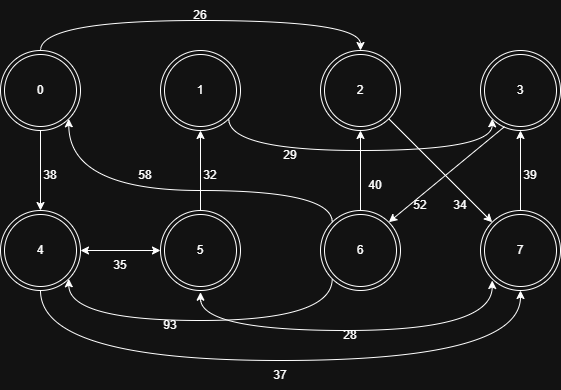

The diagram above was exported from draw.io. Its source (the exported page's mxGraphModel, read from the mxfile embedded in the PNG):
<mxGraphModel dx="975" dy="512" grid="1" gridSize="10" guides="1" tooltips="1" connect="1" arrows="1" fold="1" page="1" pageScale="1" pageWidth="850" pageHeight="1100" math="0" shadow="0">
  <root>
    <mxCell id="0" />
    <mxCell id="1" parent="0" />
    <mxCell id="n5ifR0qQ55q_Xqiyt7lt-1" parent="1" style="ellipse;shape=doubleEllipse;whiteSpace=wrap;html=1;aspect=fixed;" value="0" vertex="1">
      <mxGeometry height="80" width="80" x="40" y="160" as="geometry" />
    </mxCell>
    <mxCell id="n5ifR0qQ55q_Xqiyt7lt-2" parent="1" style="ellipse;shape=doubleEllipse;whiteSpace=wrap;html=1;aspect=fixed;" value="1" vertex="1">
      <mxGeometry height="80" width="80" x="200" y="160" as="geometry" />
    </mxCell>
    <mxCell id="n5ifR0qQ55q_Xqiyt7lt-3" parent="1" style="ellipse;shape=doubleEllipse;whiteSpace=wrap;html=1;aspect=fixed;" value="2" vertex="1">
      <mxGeometry height="80" width="80" x="360" y="160" as="geometry" />
    </mxCell>
    <mxCell id="nPmc58smtGcaCLuhRIz5-1" parent="1" style="ellipse;shape=doubleEllipse;whiteSpace=wrap;html=1;aspect=fixed;" value="3" vertex="1">
      <mxGeometry height="80" width="80" x="520" y="160" as="geometry" />
    </mxCell>
    <mxCell id="nPmc58smtGcaCLuhRIz5-2" parent="1" style="ellipse;shape=doubleEllipse;whiteSpace=wrap;html=1;aspect=fixed;" value="4" vertex="1">
      <mxGeometry height="80" width="80" x="40" y="320" as="geometry" />
    </mxCell>
    <mxCell id="nPmc58smtGcaCLuhRIz5-3" parent="1" style="ellipse;shape=doubleEllipse;whiteSpace=wrap;html=1;aspect=fixed;" value="5" vertex="1">
      <mxGeometry height="80" width="80" x="200" y="320" as="geometry" />
    </mxCell>
    <mxCell id="nPmc58smtGcaCLuhRIz5-4" parent="1" style="ellipse;shape=doubleEllipse;whiteSpace=wrap;html=1;aspect=fixed;" value="6" vertex="1">
      <mxGeometry height="80" width="80" x="360" y="320" as="geometry" />
    </mxCell>
    <mxCell id="nPmc58smtGcaCLuhRIz5-5" parent="1" style="ellipse;shape=doubleEllipse;whiteSpace=wrap;html=1;aspect=fixed;" value="7" vertex="1">
      <mxGeometry height="80" width="80" x="520" y="320" as="geometry" />
    </mxCell>
    <mxCell id="nPmc58smtGcaCLuhRIz5-8" edge="1" parent="1" style="endArrow=classic;startArrow=classic;html=1;rounded=0;entryX=0;entryY=0.5;entryDx=0;entryDy=0;" target="nPmc58smtGcaCLuhRIz5-3" value="">
      <mxGeometry height="50" relative="1" width="50" as="geometry">
        <mxPoint x="120" y="360" as="sourcePoint" />
        <mxPoint x="170" y="310" as="targetPoint" />
      </mxGeometry>
    </mxCell>
    <mxCell id="nPmc58smtGcaCLuhRIz5-9" parent="1" style="text;html=1;whiteSpace=wrap;strokeColor=none;fillColor=none;align=center;verticalAlign=middle;rounded=0;" value="35" vertex="1">
      <mxGeometry height="30" width="60" x="130" y="360" as="geometry" />
    </mxCell>
    <mxCell id="nPmc58smtGcaCLuhRIz5-15" edge="1" parent="1" source="nPmc58smtGcaCLuhRIz5-2" style="curved=1;endArrow=classic;html=1;rounded=1;edgeStyle=orthogonalEdgeStyle;entryX=0.5;entryY=1;entryDx=0;entryDy=0;exitX=0.5;exitY=1;exitDx=0;exitDy=0;" target="nPmc58smtGcaCLuhRIz5-5" value="">
      <mxGeometry height="50" relative="1" width="50" as="geometry">
        <Array as="points">
          <mxPoint x="80" y="470" />
          <mxPoint x="560" y="470" />
        </Array>
        <mxPoint x="79.94" y="430" as="sourcePoint" />
        <mxPoint x="129.94" y="380" as="targetPoint" />
      </mxGeometry>
    </mxCell>
    <mxCell id="nPmc58smtGcaCLuhRIz5-16" parent="1" style="text;html=1;whiteSpace=wrap;strokeColor=none;fillColor=none;align=center;verticalAlign=middle;rounded=0;" value="37" vertex="1">
      <mxGeometry height="30" width="60" x="290" y="470" as="geometry" />
    </mxCell>
    <mxCell id="nPmc58smtGcaCLuhRIz5-19" parent="1" style="text;html=1;whiteSpace=wrap;strokeColor=none;fillColor=none;align=center;verticalAlign=middle;rounded=0;" value="28" vertex="1">
      <mxGeometry height="30" width="60" x="360" y="430" as="geometry" />
    </mxCell>
    <mxCell id="nPmc58smtGcaCLuhRIz5-20" edge="1" parent="1" style="curved=1;endArrow=classic;html=1;rounded=0;edgeStyle=orthogonalEdgeStyle;entryX=0;entryY=1;entryDx=0;entryDy=0;exitX=0.5;exitY=1;exitDx=0;exitDy=0;startArrow=classic;startFill=1;" value="">
      <mxGeometry height="50" relative="1" width="50" as="geometry">
        <Array as="points">
          <mxPoint x="240" y="440" />
          <mxPoint x="532" y="440" />
        </Array>
        <mxPoint x="240" y="401.715728752538" as="sourcePoint" />
        <mxPoint x="531.7157287525381" y="390" as="targetPoint" />
      </mxGeometry>
    </mxCell>
    <mxCell id="nPmc58smtGcaCLuhRIz5-21" edge="1" parent="1" style="endArrow=classic;html=1;rounded=0;" value="">
      <mxGeometry height="50" relative="1" width="50" as="geometry">
        <mxPoint x="240" y="320" as="sourcePoint" />
        <mxPoint x="240" y="240" as="targetPoint" />
      </mxGeometry>
    </mxCell>
    <mxCell id="nPmc58smtGcaCLuhRIz5-22" parent="1" style="text;html=1;whiteSpace=wrap;strokeColor=none;fillColor=none;align=center;verticalAlign=middle;rounded=0;" value="32" vertex="1">
      <mxGeometry height="30" width="60" x="220" y="270" as="geometry" />
    </mxCell>
    <mxCell id="nPmc58smtGcaCLuhRIz5-23" edge="1" parent="1" style="endArrow=classic;html=1;rounded=0;" target="nPmc58smtGcaCLuhRIz5-2" value="">
      <mxGeometry height="50" relative="1" width="50" as="geometry">
        <mxPoint x="80" y="240" as="sourcePoint" />
        <mxPoint x="130" y="190" as="targetPoint" />
      </mxGeometry>
    </mxCell>
    <mxCell id="nPmc58smtGcaCLuhRIz5-24" parent="1" style="text;html=1;whiteSpace=wrap;strokeColor=none;fillColor=none;align=center;verticalAlign=middle;rounded=0;" value="38" vertex="1">
      <mxGeometry height="30" width="60" x="60" y="270" as="geometry" />
    </mxCell>
    <mxCell id="nPmc58smtGcaCLuhRIz5-25" edge="1" parent="1" source="n5ifR0qQ55q_Xqiyt7lt-1" style="curved=1;endArrow=classic;html=1;rounded=1;edgeStyle=orthogonalEdgeStyle;entryX=0.5;entryY=0;entryDx=0;entryDy=0;exitX=0.5;exitY=0;exitDx=0;exitDy=0;" target="n5ifR0qQ55q_Xqiyt7lt-3" value="">
      <mxGeometry height="50" relative="1" width="50" as="geometry">
        <Array as="points">
          <mxPoint x="80" y="130" />
          <mxPoint x="400" y="130" />
        </Array>
        <mxPoint x="80" y="160" as="sourcePoint" />
        <mxPoint x="560" y="160" as="targetPoint" />
      </mxGeometry>
    </mxCell>
    <mxCell id="nPmc58smtGcaCLuhRIz5-26" parent="1" style="text;html=1;whiteSpace=wrap;strokeColor=none;fillColor=none;align=center;verticalAlign=middle;rounded=0;" value="26" vertex="1">
      <mxGeometry height="30" width="60" x="210" y="110" as="geometry" />
    </mxCell>
    <mxCell id="nPmc58smtGcaCLuhRIz5-27" edge="1" parent="1" style="endArrow=classic;html=1;rounded=0;entryX=0.5;entryY=1;entryDx=0;entryDy=0;" target="nPmc58smtGcaCLuhRIz5-1" value="">
      <mxGeometry height="50" relative="1" width="50" as="geometry">
        <mxPoint x="560" y="320" as="sourcePoint" />
        <mxPoint x="610" y="270" as="targetPoint" />
      </mxGeometry>
    </mxCell>
    <mxCell id="nPmc58smtGcaCLuhRIz5-28" parent="1" style="text;html=1;whiteSpace=wrap;strokeColor=none;fillColor=none;align=center;verticalAlign=middle;rounded=0;" value="39" vertex="1">
      <mxGeometry height="30" width="60" x="540" y="270" as="geometry" />
    </mxCell>
    <mxCell id="nPmc58smtGcaCLuhRIz5-30" edge="1" parent="1" source="n5ifR0qQ55q_Xqiyt7lt-2" style="curved=1;endArrow=classic;html=1;rounded=1;edgeStyle=orthogonalEdgeStyle;entryX=0;entryY=1;entryDx=0;entryDy=0;exitX=1;exitY=1;exitDx=0;exitDy=0;" target="nPmc58smtGcaCLuhRIz5-1" value="">
      <mxGeometry height="50" relative="1" width="50" as="geometry">
        <Array as="points">
          <mxPoint x="268" y="260" />
          <mxPoint x="532" y="260" />
        </Array>
        <mxPoint x="270" y="220" as="sourcePoint" />
        <mxPoint x="562" y="219.97" as="targetPoint" />
      </mxGeometry>
    </mxCell>
    <mxCell id="nPmc58smtGcaCLuhRIz5-31" parent="1" style="text;html=1;whiteSpace=wrap;strokeColor=none;fillColor=none;align=center;verticalAlign=middle;rounded=0;" value="29" vertex="1">
      <mxGeometry height="30" width="60" x="300" y="250" as="geometry" />
    </mxCell>
    <mxCell id="nPmc58smtGcaCLuhRIz5-32" edge="1" parent="1" source="n5ifR0qQ55q_Xqiyt7lt-3" style="endArrow=classic;html=1;rounded=0;exitX=1;exitY=1;exitDx=0;exitDy=0;entryX=0;entryY=0;entryDx=0;entryDy=0;" target="nPmc58smtGcaCLuhRIz5-5" value="">
      <mxGeometry height="50" relative="1" width="50" as="geometry">
        <mxPoint x="430" y="225" as="sourcePoint" />
        <mxPoint x="480" y="175" as="targetPoint" />
      </mxGeometry>
    </mxCell>
    <mxCell id="nPmc58smtGcaCLuhRIz5-33" parent="1" style="text;html=1;whiteSpace=wrap;strokeColor=none;fillColor=none;align=center;verticalAlign=middle;rounded=0;autosize=1;resizable=0;" value="34" vertex="1">
      <mxGeometry height="30" width="40" x="480" y="300" as="geometry" />
    </mxCell>
    <mxCell id="nPmc58smtGcaCLuhRIz5-34" edge="1" parent="1" style="endArrow=classic;html=1;rounded=0;entryX=0.5;entryY=1;entryDx=0;entryDy=0;" target="n5ifR0qQ55q_Xqiyt7lt-3" value="">
      <mxGeometry height="50" relative="1" width="50" as="geometry">
        <mxPoint x="400" y="320" as="sourcePoint" />
        <mxPoint x="450" y="270" as="targetPoint" />
      </mxGeometry>
    </mxCell>
    <mxCell id="nPmc58smtGcaCLuhRIz5-35" parent="1" style="text;html=1;whiteSpace=wrap;strokeColor=none;fillColor=none;align=center;verticalAlign=middle;rounded=0;autosize=1;resizable=0;" value="40" vertex="1">
      <mxGeometry height="30" width="40" x="395" y="280" as="geometry" />
    </mxCell>
    <mxCell id="nPmc58smtGcaCLuhRIz5-37" edge="1" parent="1" source="nPmc58smtGcaCLuhRIz5-1" style="endArrow=classic;html=1;rounded=0;exitX=0.3;exitY=0.952;exitDx=0;exitDy=0;exitPerimeter=0;entryX=1;entryY=0;entryDx=0;entryDy=0;" target="nPmc58smtGcaCLuhRIz5-4" value="">
      <mxGeometry height="50" relative="1" width="50" as="geometry">
        <mxPoint x="550" y="240" as="sourcePoint" />
        <mxPoint x="600" y="190" as="targetPoint" />
      </mxGeometry>
    </mxCell>
    <mxCell id="nPmc58smtGcaCLuhRIz5-38" parent="1" style="text;html=1;whiteSpace=wrap;strokeColor=none;fillColor=none;align=center;verticalAlign=middle;rounded=0;autosize=1;resizable=0;" value="52" vertex="1">
      <mxGeometry height="30" width="40" x="440" y="300" as="geometry" />
    </mxCell>
    <mxCell id="nPmc58smtGcaCLuhRIz5-40" edge="1" parent="1" source="nPmc58smtGcaCLuhRIz5-4" style="endArrow=classic;html=1;rounded=0;edgeStyle=orthogonalEdgeStyle;curved=1;exitX=0;exitY=0;exitDx=0;exitDy=0;entryX=1;entryY=1;entryDx=0;entryDy=0;" target="n5ifR0qQ55q_Xqiyt7lt-1" value="">
      <mxGeometry height="50" relative="1" width="50" as="geometry">
        <Array as="points">
          <mxPoint x="372" y="300" />
          <mxPoint x="108" y="300" />
        </Array>
        <mxPoint x="365" y="339.99" as="sourcePoint" />
        <mxPoint x="415" y="289.99" as="targetPoint" />
      </mxGeometry>
    </mxCell>
    <mxCell id="nPmc58smtGcaCLuhRIz5-41" parent="1" style="text;html=1;whiteSpace=wrap;strokeColor=none;fillColor=none;align=center;verticalAlign=middle;rounded=0;autosize=1;resizable=0;" value="58" vertex="1">
      <mxGeometry height="30" width="40" x="165" y="270" as="geometry" />
    </mxCell>
    <mxCell id="nPmc58smtGcaCLuhRIz5-42" edge="1" parent="1" source="nPmc58smtGcaCLuhRIz5-4" style="curved=1;endArrow=classic;html=1;rounded=0;exitX=0;exitY=1;exitDx=0;exitDy=0;entryX=1;entryY=1;entryDx=0;entryDy=0;edgeStyle=orthogonalEdgeStyle;" target="nPmc58smtGcaCLuhRIz5-2" value="">
      <mxGeometry height="50" relative="1" width="50" as="geometry">
        <Array as="points">
          <mxPoint x="372" y="430" />
          <mxPoint x="108" y="430" />
        </Array>
        <mxPoint x="370" y="385" as="sourcePoint" />
        <mxPoint x="420" y="335" as="targetPoint" />
      </mxGeometry>
    </mxCell>
    <mxCell id="nPmc58smtGcaCLuhRIz5-43" parent="1" style="text;html=1;whiteSpace=wrap;strokeColor=none;fillColor=none;align=center;verticalAlign=middle;rounded=0;" value="93" vertex="1">
      <mxGeometry height="30" width="60" x="180" y="420" as="geometry" />
    </mxCell>
  </root>
</mxGraphModel>